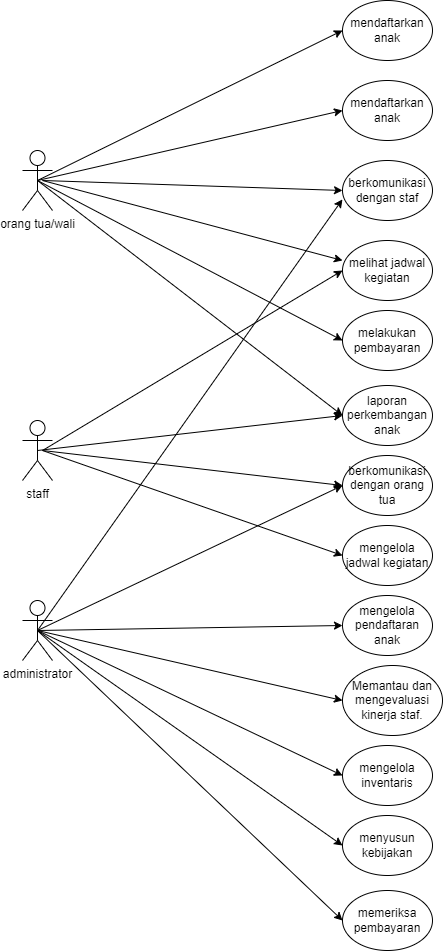

The diagram above was exported from draw.io. Its source (the exported page's mxGraphModel, read from the mxfile embedded in the PNG):
<mxGraphModel dx="1222" dy="634" grid="1" gridSize="10" guides="1" tooltips="1" connect="1" arrows="1" fold="1" page="1" pageScale="1" pageWidth="827" pageHeight="1169" math="0" shadow="0">
  <root>
    <mxCell id="0" />
    <mxCell id="1" parent="0" />
    <mxCell id="SiBaZ9TJGYu5_R3uhbdl-1" value="orang tua/wali" style="shape=umlActor;verticalLabelPosition=bottom;verticalAlign=top;html=1;outlineConnect=0;" vertex="1" parent="1">
      <mxGeometry x="70" y="190" width="30" height="60" as="geometry" />
    </mxCell>
    <mxCell id="SiBaZ9TJGYu5_R3uhbdl-2" value="staff" style="shape=umlActor;verticalLabelPosition=bottom;verticalAlign=top;html=1;outlineConnect=0;" vertex="1" parent="1">
      <mxGeometry x="70" y="460" width="30" height="60" as="geometry" />
    </mxCell>
    <mxCell id="SiBaZ9TJGYu5_R3uhbdl-3" value="administrator" style="shape=umlActor;verticalLabelPosition=bottom;verticalAlign=top;html=1;outlineConnect=0;" vertex="1" parent="1">
      <mxGeometry x="70" y="640" width="30" height="60" as="geometry" />
    </mxCell>
    <mxCell id="SiBaZ9TJGYu5_R3uhbdl-9" value="mendaftarkan anak" style="ellipse;whiteSpace=wrap;html=1;" vertex="1" parent="1">
      <mxGeometry x="390" y="40" width="90" height="60" as="geometry" />
    </mxCell>
    <mxCell id="SiBaZ9TJGYu5_R3uhbdl-10" value="mendaftarkan anak" style="ellipse;whiteSpace=wrap;html=1;" vertex="1" parent="1">
      <mxGeometry x="390" y="120" width="90" height="60" as="geometry" />
    </mxCell>
    <mxCell id="SiBaZ9TJGYu5_R3uhbdl-11" value="berkomunikasi dengan staf" style="ellipse;whiteSpace=wrap;html=1;" vertex="1" parent="1">
      <mxGeometry x="390" y="200" width="90" height="60" as="geometry" />
    </mxCell>
    <mxCell id="SiBaZ9TJGYu5_R3uhbdl-12" value="melihat jadwal kegiatan" style="ellipse;whiteSpace=wrap;html=1;" vertex="1" parent="1">
      <mxGeometry x="390" y="280" width="90" height="60" as="geometry" />
    </mxCell>
    <mxCell id="SiBaZ9TJGYu5_R3uhbdl-14" value="" style="endArrow=classic;html=1;rounded=0;exitX=0.5;exitY=0.5;exitDx=0;exitDy=0;exitPerimeter=0;entryX=0;entryY=0.5;entryDx=0;entryDy=0;" edge="1" parent="1" source="SiBaZ9TJGYu5_R3uhbdl-1" target="SiBaZ9TJGYu5_R3uhbdl-9">
      <mxGeometry width="50" height="50" relative="1" as="geometry">
        <mxPoint x="280" y="240" as="sourcePoint" />
        <mxPoint x="330" y="190" as="targetPoint" />
      </mxGeometry>
    </mxCell>
    <mxCell id="SiBaZ9TJGYu5_R3uhbdl-15" value="" style="endArrow=classic;html=1;rounded=0;exitX=0.5;exitY=0.5;exitDx=0;exitDy=0;exitPerimeter=0;entryX=0;entryY=0.5;entryDx=0;entryDy=0;" edge="1" parent="1" source="SiBaZ9TJGYu5_R3uhbdl-1" target="SiBaZ9TJGYu5_R3uhbdl-10">
      <mxGeometry width="50" height="50" relative="1" as="geometry">
        <mxPoint x="280" y="240" as="sourcePoint" />
        <mxPoint x="330" y="190" as="targetPoint" />
      </mxGeometry>
    </mxCell>
    <mxCell id="SiBaZ9TJGYu5_R3uhbdl-16" value="" style="endArrow=classic;html=1;rounded=0;entryX=0;entryY=0.5;entryDx=0;entryDy=0;" edge="1" parent="1" target="SiBaZ9TJGYu5_R3uhbdl-11">
      <mxGeometry width="50" height="50" relative="1" as="geometry">
        <mxPoint x="90" y="220" as="sourcePoint" />
        <mxPoint x="330" y="190" as="targetPoint" />
      </mxGeometry>
    </mxCell>
    <mxCell id="SiBaZ9TJGYu5_R3uhbdl-17" value="" style="endArrow=classic;html=1;rounded=0;entryX=0;entryY=0.333;entryDx=0;entryDy=0;entryPerimeter=0;" edge="1" parent="1" target="SiBaZ9TJGYu5_R3uhbdl-12">
      <mxGeometry width="50" height="50" relative="1" as="geometry">
        <mxPoint x="90" y="220" as="sourcePoint" />
        <mxPoint x="270" y="320" as="targetPoint" />
      </mxGeometry>
    </mxCell>
    <mxCell id="SiBaZ9TJGYu5_R3uhbdl-18" value="laporan perkembangan anak" style="ellipse;whiteSpace=wrap;html=1;" vertex="1" parent="1">
      <mxGeometry x="390" y="425" width="90" height="60" as="geometry" />
    </mxCell>
    <mxCell id="SiBaZ9TJGYu5_R3uhbdl-20" value="" style="endArrow=classic;html=1;rounded=0;exitX=0.5;exitY=0.5;exitDx=0;exitDy=0;exitPerimeter=0;entryX=0;entryY=0.5;entryDx=0;entryDy=0;" edge="1" parent="1" source="SiBaZ9TJGYu5_R3uhbdl-2" target="SiBaZ9TJGYu5_R3uhbdl-18">
      <mxGeometry width="50" height="50" relative="1" as="geometry">
        <mxPoint x="340" y="340" as="sourcePoint" />
        <mxPoint x="390" y="290" as="targetPoint" />
      </mxGeometry>
    </mxCell>
    <mxCell id="SiBaZ9TJGYu5_R3uhbdl-21" value="" style="endArrow=classic;html=1;rounded=0;exitX=0.5;exitY=0.5;exitDx=0;exitDy=0;exitPerimeter=0;entryX=0;entryY=0.5;entryDx=0;entryDy=0;" edge="1" parent="1" source="SiBaZ9TJGYu5_R3uhbdl-1" target="SiBaZ9TJGYu5_R3uhbdl-18">
      <mxGeometry width="50" height="50" relative="1" as="geometry">
        <mxPoint x="340" y="340" as="sourcePoint" />
        <mxPoint x="390" y="290" as="targetPoint" />
      </mxGeometry>
    </mxCell>
    <mxCell id="SiBaZ9TJGYu5_R3uhbdl-23" value="" style="endArrow=classic;html=1;rounded=0;entryX=0;entryY=0.5;entryDx=0;entryDy=0;" edge="1" parent="1" target="SiBaZ9TJGYu5_R3uhbdl-12">
      <mxGeometry width="50" height="50" relative="1" as="geometry">
        <mxPoint x="90" y="490" as="sourcePoint" />
        <mxPoint x="340" y="400" as="targetPoint" />
      </mxGeometry>
    </mxCell>
    <mxCell id="SiBaZ9TJGYu5_R3uhbdl-24" value="berkomunikasi dengan orang tua" style="ellipse;whiteSpace=wrap;html=1;" vertex="1" parent="1">
      <mxGeometry x="390" y="495" width="90" height="60" as="geometry" />
    </mxCell>
    <mxCell id="SiBaZ9TJGYu5_R3uhbdl-25" value="" style="endArrow=classic;html=1;rounded=0;entryX=0;entryY=0.5;entryDx=0;entryDy=0;" edge="1" parent="1" target="SiBaZ9TJGYu5_R3uhbdl-24">
      <mxGeometry width="50" height="50" relative="1" as="geometry">
        <mxPoint x="90" y="490" as="sourcePoint" />
        <mxPoint x="410" y="350" as="targetPoint" />
      </mxGeometry>
    </mxCell>
    <mxCell id="SiBaZ9TJGYu5_R3uhbdl-26" value="" style="endArrow=classic;html=1;rounded=0;exitX=0.5;exitY=0.5;exitDx=0;exitDy=0;exitPerimeter=0;entryX=0;entryY=0.5;entryDx=0;entryDy=0;" edge="1" parent="1" source="SiBaZ9TJGYu5_R3uhbdl-3" target="SiBaZ9TJGYu5_R3uhbdl-24">
      <mxGeometry width="50" height="50" relative="1" as="geometry">
        <mxPoint x="320" y="610" as="sourcePoint" />
        <mxPoint x="370" y="560" as="targetPoint" />
      </mxGeometry>
    </mxCell>
    <mxCell id="SiBaZ9TJGYu5_R3uhbdl-27" value="" style="endArrow=classic;html=1;rounded=0;entryX=-0.001;entryY=0.649;entryDx=0;entryDy=0;entryPerimeter=0;exitX=0.5;exitY=0.5;exitDx=0;exitDy=0;exitPerimeter=0;" edge="1" parent="1" source="SiBaZ9TJGYu5_R3uhbdl-3" target="SiBaZ9TJGYu5_R3uhbdl-11">
      <mxGeometry width="50" height="50" relative="1" as="geometry">
        <mxPoint x="90" y="770" as="sourcePoint" />
        <mxPoint x="380" y="420" as="targetPoint" />
      </mxGeometry>
    </mxCell>
    <mxCell id="SiBaZ9TJGYu5_R3uhbdl-28" value="mengelola jadwal kegiatan" style="ellipse;whiteSpace=wrap;html=1;" vertex="1" parent="1">
      <mxGeometry x="390" y="565" width="90" height="60" as="geometry" />
    </mxCell>
    <mxCell id="SiBaZ9TJGYu5_R3uhbdl-29" value="" style="endArrow=classic;html=1;rounded=0;entryX=0;entryY=0.5;entryDx=0;entryDy=0;" edge="1" parent="1" target="SiBaZ9TJGYu5_R3uhbdl-28">
      <mxGeometry width="50" height="50" relative="1" as="geometry">
        <mxPoint x="90" y="490" as="sourcePoint" />
        <mxPoint x="320" y="540" as="targetPoint" />
      </mxGeometry>
    </mxCell>
    <mxCell id="SiBaZ9TJGYu5_R3uhbdl-31" value="mengelola pendaftaran anak" style="ellipse;whiteSpace=wrap;html=1;" vertex="1" parent="1">
      <mxGeometry x="390" y="635" width="90" height="60" as="geometry" />
    </mxCell>
    <mxCell id="SiBaZ9TJGYu5_R3uhbdl-32" value="" style="endArrow=classic;html=1;rounded=0;entryX=0;entryY=0.5;entryDx=0;entryDy=0;exitX=0.5;exitY=0.5;exitDx=0;exitDy=0;exitPerimeter=0;" edge="1" parent="1" source="SiBaZ9TJGYu5_R3uhbdl-3" target="SiBaZ9TJGYu5_R3uhbdl-31">
      <mxGeometry width="50" height="50" relative="1" as="geometry">
        <mxPoint x="180" y="610" as="sourcePoint" />
        <mxPoint x="230" y="560" as="targetPoint" />
      </mxGeometry>
    </mxCell>
    <mxCell id="SiBaZ9TJGYu5_R3uhbdl-33" value="Memantau dan mengevaluasi kinerja staf." style="ellipse;whiteSpace=wrap;html=1;" vertex="1" parent="1">
      <mxGeometry x="390" y="705" width="100" height="70" as="geometry" />
    </mxCell>
    <mxCell id="SiBaZ9TJGYu5_R3uhbdl-34" value="" style="endArrow=classic;html=1;rounded=0;entryX=0;entryY=0.5;entryDx=0;entryDy=0;exitX=0.5;exitY=0.5;exitDx=0;exitDy=0;exitPerimeter=0;" edge="1" parent="1" source="SiBaZ9TJGYu5_R3uhbdl-3" target="SiBaZ9TJGYu5_R3uhbdl-33">
      <mxGeometry width="50" height="50" relative="1" as="geometry">
        <mxPoint x="330" y="660" as="sourcePoint" />
        <mxPoint x="380" y="610" as="targetPoint" />
      </mxGeometry>
    </mxCell>
    <mxCell id="SiBaZ9TJGYu5_R3uhbdl-35" value="mengelola inventaris" style="ellipse;whiteSpace=wrap;html=1;" vertex="1" parent="1">
      <mxGeometry x="390" y="785" width="90" height="60" as="geometry" />
    </mxCell>
    <mxCell id="SiBaZ9TJGYu5_R3uhbdl-36" value="" style="endArrow=classic;html=1;rounded=0;exitX=0.5;exitY=0.5;exitDx=0;exitDy=0;exitPerimeter=0;entryX=0;entryY=0.5;entryDx=0;entryDy=0;" edge="1" parent="1" source="SiBaZ9TJGYu5_R3uhbdl-3" target="SiBaZ9TJGYu5_R3uhbdl-35">
      <mxGeometry width="50" height="50" relative="1" as="geometry">
        <mxPoint x="190" y="720" as="sourcePoint" />
        <mxPoint x="240" y="670" as="targetPoint" />
      </mxGeometry>
    </mxCell>
    <mxCell id="SiBaZ9TJGYu5_R3uhbdl-37" value="menyusun kebijakan" style="ellipse;whiteSpace=wrap;html=1;" vertex="1" parent="1">
      <mxGeometry x="390" y="855" width="90" height="60" as="geometry" />
    </mxCell>
    <mxCell id="SiBaZ9TJGYu5_R3uhbdl-38" value="" style="endArrow=classic;html=1;rounded=0;exitX=0.5;exitY=0.5;exitDx=0;exitDy=0;exitPerimeter=0;entryX=0;entryY=0.5;entryDx=0;entryDy=0;" edge="1" parent="1" source="SiBaZ9TJGYu5_R3uhbdl-3" target="SiBaZ9TJGYu5_R3uhbdl-37">
      <mxGeometry width="50" height="50" relative="1" as="geometry">
        <mxPoint x="280" y="740" as="sourcePoint" />
        <mxPoint x="330" y="690" as="targetPoint" />
      </mxGeometry>
    </mxCell>
    <mxCell id="SiBaZ9TJGYu5_R3uhbdl-39" value="melakukan pembayaran" style="ellipse;whiteSpace=wrap;html=1;" vertex="1" parent="1">
      <mxGeometry x="390" y="350" width="90" height="60" as="geometry" />
    </mxCell>
    <mxCell id="SiBaZ9TJGYu5_R3uhbdl-40" value="" style="endArrow=classic;html=1;rounded=0;exitX=0.5;exitY=0.5;exitDx=0;exitDy=0;exitPerimeter=0;entryX=0;entryY=0.5;entryDx=0;entryDy=0;" edge="1" parent="1" source="SiBaZ9TJGYu5_R3uhbdl-1" target="SiBaZ9TJGYu5_R3uhbdl-39">
      <mxGeometry width="50" height="50" relative="1" as="geometry">
        <mxPoint x="430" y="570" as="sourcePoint" />
        <mxPoint x="480" y="520" as="targetPoint" />
      </mxGeometry>
    </mxCell>
    <mxCell id="SiBaZ9TJGYu5_R3uhbdl-41" value="memeriksa pembayaran" style="ellipse;whiteSpace=wrap;html=1;" vertex="1" parent="1">
      <mxGeometry x="390" y="930" width="90" height="60" as="geometry" />
    </mxCell>
    <mxCell id="SiBaZ9TJGYu5_R3uhbdl-42" value="" style="endArrow=classic;html=1;rounded=0;exitX=0.5;exitY=0.5;exitDx=0;exitDy=0;exitPerimeter=0;entryX=0;entryY=0.5;entryDx=0;entryDy=0;" edge="1" parent="1" source="SiBaZ9TJGYu5_R3uhbdl-3" target="SiBaZ9TJGYu5_R3uhbdl-41">
      <mxGeometry width="50" height="50" relative="1" as="geometry">
        <mxPoint x="370" y="890" as="sourcePoint" />
        <mxPoint x="420" y="840" as="targetPoint" />
      </mxGeometry>
    </mxCell>
  </root>
</mxGraphModel>